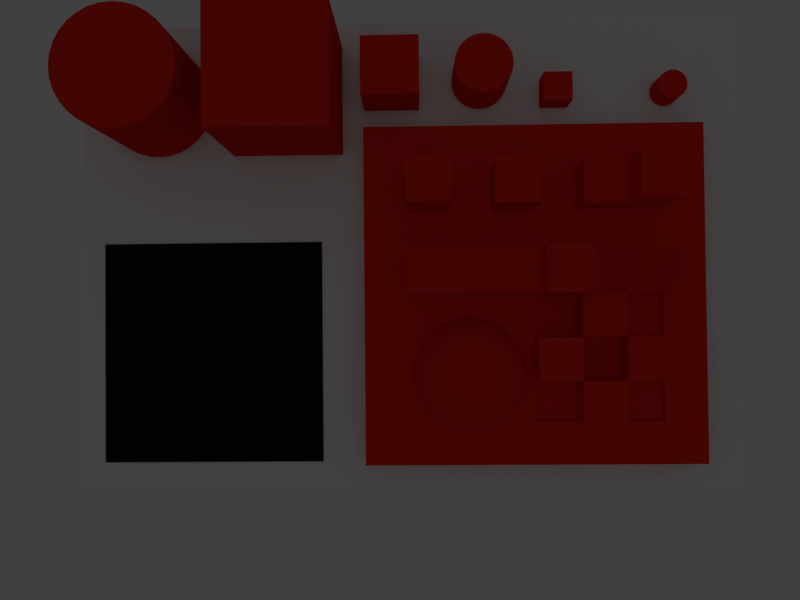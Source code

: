 # Source: CalibrationPlate.blend  (saved by Blender 2.79.0; exported with 4.5.12 LTS)
import bpy
from mathutils import Matrix  # noqa: F401  (used for matrix-valued properties, if any)

bpy.ops.wm.read_factory_settings(use_empty=True)
scene = bpy.context.scene
scene.name = 'Scene'

# ---- collections
col_collection_1 = bpy.data.collections.new('Collection 1'); scene.collection.children.link(col_collection_1)

# ---- materials (node trees are filled in below, after node groups)
mat_material = bpy.data.materials.new('Material')
mat_material.alpha_threshold = 0.0
mat_material.use_transparent_shadow = False
mat_material.diffuse_color = (0.01467, 0.003074, 0.005939, 1.0)
mat_material.roughness = 0.5
mat_material_002 = bpy.data.materials.new('Material.002')
mat_material_002.alpha_threshold = 0.0
mat_material_002.use_transparent_shadow = False
mat_material_002.diffuse_color = (0.8, 0.02655, 0.01561, 1.0)
mat_material_002.roughness = 0.5

# ---- material node trees

# ---- world
world_world = bpy.data.worlds.new('World'); scene.world = world_world
world_world.color = (0.05088, 0.05088, 0.05088)
world_world.use_sun_shadow = False
world_world.sun_shadow_jitter_overblur = 0.0
world_world.cycles.sampling_method = 'MANUAL'

# ---- cameras
cam_camera = bpy.data.cameras.new('Camera')
cam_camera.sensor_fit = 'HORIZONTAL'
cam_camera.clip_end = 100.0
cam_camera.lens = 3.795
cam_camera.sensor_width = 4.48
cam_camera.sensor_height = 3.37
cam_camera.display_size = 2.0
cam_camera.lens_unit = 'FOV'
cam_camera.dof.focus_distance = 0.0
cam_camera.dof.aperture_fstop = 128.0
cam_camera.dof.aperture_blades = 6

# ---- lights
light_hemi = bpy.data.lights.new('Hemi', 'SUN')
light_hemi.transmission_factor = 0.0
light_hemi.angle = 0.1993
light_hemi.energy = 0.05
light_hemi.shadow_buffer_clip_start = 0.5
light_hemi.shadow_soft_size = 0.1
light_hemi.shadow_cascade_max_distance = 1000.0

# ---- meshes
me_cube = bpy.data.meshes.new('Cube')
me_cube.from_pydata([(-1.0, -1.0, 0.0), (-1.0, -1.0, 2.0), (-1.0, 1.0, 0.0), (-1.0, 1.0, 2.0), (1.0, -1.0, 0.0), (1.0, -1.0, 2.0), (1.0, 1.0, 0.0), (1.0, 1.0, 2.0)], [], [(0, 1, 3, 2), (2, 3, 7, 6), (6, 7, 5, 4), (4, 5, 1, 0), (2, 6, 4, 0), (7, 3, 1, 5)])
me_cube.materials.append(mat_material)
me_cube.use_remesh_preserve_volume = False
me_cube.use_remesh_preserve_attributes = False
me_cube.use_mirror_vertex_groups = False
me_cube.update()
me_cube_004 = bpy.data.meshes.new('Cube.004')
me_cube_004.from_pydata([(0.0, -2.0, 1.907e-06), (0.0, -2.0, 2.0), (0.0, -2.384e-07, 1.907e-06), (0.0, -2.384e-07, 2.0), (2.0, -2.0, 1.907e-06), (2.0, -2.0, 2.0), (2.0, -2.384e-07, 1.907e-06), (2.0, -2.384e-07, 2.0)], [], [(0, 1, 3, 2), (2, 3, 7, 6), (6, 7, 5, 4), (4, 5, 1, 0), (2, 6, 4, 0), (7, 3, 1, 5)])
me_cube_004.use_remesh_preserve_volume = False
me_cube_004.use_remesh_preserve_attributes = False
me_cube_004.use_mirror_vertex_groups = False
me_cube_004.update()
me_cylinder_002 = bpy.data.meshes.new('Cylinder.002')
me_cylinder_002.from_pydata([(2.384e-07, 1.0, 0.0), (2.384e-07, 1.0, 2.0), (0.1951, 0.9808, 0.0), (0.1951, 0.9808, 2.0), (0.3827, 0.9239, 0.0), (0.3827, 0.9239, 2.0), (0.5556, 0.8315, 0.0), (0.5556, 0.8315, 2.0), (0.7071, 0.7071, 0.0), (0.7071, 0.7071, 2.0), (0.8315, 0.5556, 0.0), (0.8315, 0.5556, 2.0), (0.9239, 0.3827, 0.0), (0.9239, 0.3827, 2.0), (0.9808, 0.1951, 0.0), (0.9808, 0.1951, 2.0), (1.0, -4.371e-08, 0.0), (1.0, -4.371e-08, 2.0), (0.9808, -0.1951, 0.0), (0.9808, -0.1951, 2.0), (0.9239, -0.3827, 0.0), (0.9239, -0.3827, 2.0), (0.8315, -0.5556, 0.0), (0.8315, -0.5556, 2.0), (0.7071, -0.7071, 0.0), (0.7071, -0.7071, 2.0), (0.5556, -0.8315, 0.0), (0.5556, -0.8315, 2.0), (0.3827, -0.9239, 0.0), (0.3827, -0.9239, 2.0), (0.1951, -0.9808, 0.0), (0.1951, -0.9808, 2.0), (-8.742e-08, -1.0, 0.0), (-8.742e-08, -1.0, 2.0), (-0.1951, -0.9808, 0.0), (-0.1951, -0.9808, 2.0), (-0.3827, -0.9239, 0.0), (-0.3827, -0.9239, 2.0), (-0.5556, -0.8315, 0.0), (-0.5556, -0.8315, 2.0), (-0.7071, -0.7071, 0.0), (-0.7071, -0.7071, 2.0), (-0.8315, -0.5556, 0.0), (-0.8315, -0.5556, 2.0), (-0.9239, -0.3827, 0.0), (-0.9239, -0.3827, 2.0), (-0.9808, -0.1951, 0.0), (-0.9808, -0.1951, 2.0), (-1.0, 8.464e-07, 0.0), (-1.0, 8.464e-07, 2.0), (-0.9808, 0.1951, 0.0), (-0.9808, 0.1951, 2.0), (-0.9239, 0.3827, 0.0), (-0.9239, 0.3827, 2.0), (-0.8315, 0.5556, 0.0), (-0.8315, 0.5556, 2.0), (-0.7071, 0.7071, 0.0), (-0.7071, 0.7071, 2.0), (-0.5556, 0.8315, 0.0), (-0.5556, 0.8315, 2.0), (-0.3827, 0.9239, 0.0), (-0.3827, 0.9239, 2.0), (-0.1951, 0.9808, 0.0), (-0.1951, 0.9808, 2.0)], [], [(0, 1, 3, 2), (2, 3, 5, 4), (4, 5, 7, 6), (6, 7, 9, 8), (8, 9, 11, 10), (10, 11, 13, 12), (12, 13, 15, 14), (14, 15, 17, 16), (16, 17, 19, 18), (18, 19, 21, 20), (20, 21, 23, 22), (22, 23, 25, 24), (24, 25, 27, 26), (26, 27, 29, 28), (28, 29, 31, 30), (30, 31, 33, 32), (32, 33, 35, 34), (34, 35, 37, 36), (36, 37, 39, 38), (38, 39, 41, 40), (40, 41, 43, 42), (42, 43, 45, 44), (44, 45, 47, 46), (46, 47, 49, 48), (48, 49, 51, 50), (50, 51, 53, 52), (52, 53, 55, 54), (54, 55, 57, 56), (56, 57, 59, 58), (58, 59, 61, 60), (3, 1, 63, 61, 59, 57, 55, 53, 51, 49, 47, 45, 43, 41, 39, 37, 35, 33, 31, 29, 27, 25, 23, 21, 19, 17, 15, 13, 11, 9, 7, 5), (60, 61, 63, 62), (62, 63, 1, 0), (0, 2, 4, 6, 8, 10, 12, 14, 16, 18, 20, 22, 24, 26, 28, 30, 32, 34, 36, 38, 40, 42, 44, 46, 48, 50, 52, 54, 56, 58, 60, 62)])
me_cylinder_002.materials.append(mat_material_002)
me_cylinder_002.use_remesh_preserve_volume = False
me_cylinder_002.use_remesh_preserve_attributes = False
me_cylinder_002.use_mirror_vertex_groups = False
me_cylinder_002.update()
me_cube_003 = bpy.data.meshes.new('Cube.003')
me_cube_003.from_pydata([(-1.0, -1.0, 0.0), (-1.0, -1.0, 2.0), (-1.0, 1.0, 0.0), (-1.0, 1.0, 2.0), (1.0, -1.0, 0.0), (1.0, -1.0, 2.0), (1.0, 1.0, 0.0), (1.0, 1.0, 2.0)], [], [(0, 1, 3, 2), (2, 3, 7, 6), (6, 7, 5, 4), (4, 5, 1, 0), (2, 6, 4, 0), (7, 3, 1, 5)])
me_cube_003.materials.append(mat_material_002)
me_cube_003.use_remesh_preserve_volume = False
me_cube_003.use_remesh_preserve_attributes = False
me_cube_003.use_mirror_vertex_groups = False
me_cube_003.update()
me_cylinder_001 = bpy.data.meshes.new('Cylinder.001')
me_cylinder_001.from_pydata([(2.384e-07, 1.0, 0.0), (2.384e-07, 1.0, 2.0), (0.1951, 0.9808, 0.0), (0.1951, 0.9808, 2.0), (0.3827, 0.9239, 0.0), (0.3827, 0.9239, 2.0), (0.5556, 0.8315, 0.0), (0.5556, 0.8315, 2.0), (0.7071, 0.7071, 0.0), (0.7071, 0.7071, 2.0), (0.8315, 0.5556, 0.0), (0.8315, 0.5556, 2.0), (0.9239, 0.3827, 0.0), (0.9239, 0.3827, 2.0), (0.9808, 0.1951, 0.0), (0.9808, 0.1951, 2.0), (1.0, -4.371e-08, 0.0), (1.0, -4.371e-08, 2.0), (0.9808, -0.1951, 0.0), (0.9808, -0.1951, 2.0), (0.9239, -0.3827, 0.0), (0.9239, -0.3827, 2.0), (0.8315, -0.5556, 0.0), (0.8315, -0.5556, 2.0), (0.7071, -0.7071, 0.0), (0.7071, -0.7071, 2.0), (0.5556, -0.8315, 0.0), (0.5556, -0.8315, 2.0), (0.3827, -0.9239, 0.0), (0.3827, -0.9239, 2.0), (0.1951, -0.9808, 0.0), (0.1951, -0.9808, 2.0), (-8.742e-08, -1.0, 0.0), (-8.742e-08, -1.0, 2.0), (-0.1951, -0.9808, 0.0), (-0.1951, -0.9808, 2.0), (-0.3827, -0.9239, 0.0), (-0.3827, -0.9239, 2.0), (-0.5556, -0.8315, 0.0), (-0.5556, -0.8315, 2.0), (-0.7071, -0.7071, 0.0), (-0.7071, -0.7071, 2.0), (-0.8315, -0.5556, 0.0), (-0.8315, -0.5556, 2.0), (-0.9239, -0.3827, 0.0), (-0.9239, -0.3827, 2.0), (-0.9808, -0.1951, 0.0), (-0.9808, -0.1951, 2.0), (-1.0, 8.464e-07, 0.0), (-1.0, 8.464e-07, 2.0), (-0.9808, 0.1951, 0.0), (-0.9808, 0.1951, 2.0), (-0.9239, 0.3827, 0.0), (-0.9239, 0.3827, 2.0), (-0.8315, 0.5556, 0.0), (-0.8315, 0.5556, 2.0), (-0.7071, 0.7071, 0.0), (-0.7071, 0.7071, 2.0), (-0.5556, 0.8315, 0.0), (-0.5556, 0.8315, 2.0), (-0.3827, 0.9239, 0.0), (-0.3827, 0.9239, 2.0), (-0.1951, 0.9808, 0.0), (-0.1951, 0.9808, 2.0)], [], [(0, 1, 3, 2), (2, 3, 5, 4), (4, 5, 7, 6), (6, 7, 9, 8), (8, 9, 11, 10), (10, 11, 13, 12), (12, 13, 15, 14), (14, 15, 17, 16), (16, 17, 19, 18), (18, 19, 21, 20), (20, 21, 23, 22), (22, 23, 25, 24), (24, 25, 27, 26), (26, 27, 29, 28), (28, 29, 31, 30), (30, 31, 33, 32), (32, 33, 35, 34), (34, 35, 37, 36), (36, 37, 39, 38), (38, 39, 41, 40), (40, 41, 43, 42), (42, 43, 45, 44), (44, 45, 47, 46), (46, 47, 49, 48), (48, 49, 51, 50), (50, 51, 53, 52), (52, 53, 55, 54), (54, 55, 57, 56), (56, 57, 59, 58), (58, 59, 61, 60), (3, 1, 63, 61, 59, 57, 55, 53, 51, 49, 47, 45, 43, 41, 39, 37, 35, 33, 31, 29, 27, 25, 23, 21, 19, 17, 15, 13, 11, 9, 7, 5), (60, 61, 63, 62), (62, 63, 1, 0), (0, 2, 4, 6, 8, 10, 12, 14, 16, 18, 20, 22, 24, 26, 28, 30, 32, 34, 36, 38, 40, 42, 44, 46, 48, 50, 52, 54, 56, 58, 60, 62)])
me_cylinder_001.materials.append(mat_material_002)
me_cylinder_001.use_remesh_preserve_volume = False
me_cylinder_001.use_remesh_preserve_attributes = False
me_cylinder_001.use_mirror_vertex_groups = False
me_cylinder_001.update()
me_cube_002 = bpy.data.meshes.new('Cube.002')
me_cube_002.from_pydata([(-1.0, -1.0, 0.0), (-1.0, -1.0, 2.0), (-1.0, 1.0, 0.0), (-1.0, 1.0, 2.0), (1.0, -1.0, 0.0), (1.0, -1.0, 2.0), (1.0, 1.0, 0.0), (1.0, 1.0, 2.0)], [], [(0, 1, 3, 2), (2, 3, 7, 6), (6, 7, 5, 4), (4, 5, 1, 0), (2, 6, 4, 0), (7, 3, 1, 5)])
me_cube_002.materials.append(mat_material_002)
me_cube_002.use_remesh_preserve_volume = False
me_cube_002.use_remesh_preserve_attributes = False
me_cube_002.use_mirror_vertex_groups = False
me_cube_002.update()
me_cube_001 = bpy.data.meshes.new('Cube.001')
me_cube_001.from_pydata([(-1.0, -1.0, 0.0), (-1.0, -1.0, 2.0), (-1.0, 1.0, 0.0), (-1.0, 1.0, 2.0), (1.0, -1.0, 0.0), (1.0, -1.0, 2.0), (1.0, 1.0, 0.0), (1.0, 1.0, 2.0)], [], [(0, 1, 3, 2), (2, 3, 7, 6), (6, 7, 5, 4), (4, 5, 1, 0), (2, 6, 4, 0), (7, 3, 1, 5)])
me_cube_001.materials.append(mat_material_002)
me_cube_001.use_remesh_preserve_volume = False
me_cube_001.use_remesh_preserve_attributes = False
me_cube_001.use_mirror_vertex_groups = False
me_cube_001.update()
me_cylinder = bpy.data.meshes.new('Cylinder')
me_cylinder.from_pydata([(2.384e-07, 1.0, 0.0), (2.384e-07, 1.0, 2.0), (0.1951, 0.9808, 0.0), (0.1951, 0.9808, 2.0), (0.3827, 0.9239, 0.0), (0.3827, 0.9239, 2.0), (0.5556, 0.8315, 0.0), (0.5556, 0.8315, 2.0), (0.7071, 0.7071, 0.0), (0.7071, 0.7071, 2.0), (0.8315, 0.5556, 0.0), (0.8315, 0.5556, 2.0), (0.9239, 0.3827, 0.0), (0.9239, 0.3827, 2.0), (0.9808, 0.1951, 0.0), (0.9808, 0.1951, 2.0), (1.0, -4.371e-08, 0.0), (1.0, -4.371e-08, 2.0), (0.9808, -0.1951, 0.0), (0.9808, -0.1951, 2.0), (0.9239, -0.3827, 0.0), (0.9239, -0.3827, 2.0), (0.8315, -0.5556, 0.0), (0.8315, -0.5556, 2.0), (0.7071, -0.7071, 0.0), (0.7071, -0.7071, 2.0), (0.5556, -0.8315, 0.0), (0.5556, -0.8315, 2.0), (0.3827, -0.9239, 0.0), (0.3827, -0.9239, 2.0), (0.1951, -0.9808, 0.0), (0.1951, -0.9808, 2.0), (-8.742e-08, -1.0, 0.0), (-8.742e-08, -1.0, 2.0), (-0.1951, -0.9808, 0.0), (-0.1951, -0.9808, 2.0), (-0.3827, -0.9239, 0.0), (-0.3827, -0.9239, 2.0), (-0.5556, -0.8315, 0.0), (-0.5556, -0.8315, 2.0), (-0.7071, -0.7071, 0.0), (-0.7071, -0.7071, 2.0), (-0.8315, -0.5556, 0.0), (-0.8315, -0.5556, 2.0), (-0.9239, -0.3827, 0.0), (-0.9239, -0.3827, 2.0), (-0.9808, -0.1951, 0.0), (-0.9808, -0.1951, 2.0), (-1.0, 8.464e-07, 0.0), (-1.0, 8.464e-07, 2.0), (-0.9808, 0.1951, 0.0), (-0.9808, 0.1951, 2.0), (-0.9239, 0.3827, 0.0), (-0.9239, 0.3827, 2.0), (-0.8315, 0.5556, 0.0), (-0.8315, 0.5556, 2.0), (-0.7071, 0.7071, 0.0), (-0.7071, 0.7071, 2.0), (-0.5556, 0.8315, 0.0), (-0.5556, 0.8315, 2.0), (-0.3827, 0.9239, 0.0), (-0.3827, 0.9239, 2.0), (-0.1951, 0.9808, 0.0), (-0.1951, 0.9808, 2.0)], [], [(0, 1, 3, 2), (2, 3, 5, 4), (4, 5, 7, 6), (6, 7, 9, 8), (8, 9, 11, 10), (10, 11, 13, 12), (12, 13, 15, 14), (14, 15, 17, 16), (16, 17, 19, 18), (18, 19, 21, 20), (20, 21, 23, 22), (22, 23, 25, 24), (24, 25, 27, 26), (26, 27, 29, 28), (28, 29, 31, 30), (30, 31, 33, 32), (32, 33, 35, 34), (34, 35, 37, 36), (36, 37, 39, 38), (38, 39, 41, 40), (40, 41, 43, 42), (42, 43, 45, 44), (44, 45, 47, 46), (46, 47, 49, 48), (48, 49, 51, 50), (50, 51, 53, 52), (52, 53, 55, 54), (54, 55, 57, 56), (56, 57, 59, 58), (58, 59, 61, 60), (3, 1, 63, 61, 59, 57, 55, 53, 51, 49, 47, 45, 43, 41, 39, 37, 35, 33, 31, 29, 27, 25, 23, 21, 19, 17, 15, 13, 11, 9, 7, 5), (60, 61, 63, 62), (62, 63, 1, 0), (0, 2, 4, 6, 8, 10, 12, 14, 16, 18, 20, 22, 24, 26, 28, 30, 32, 34, 36, 38, 40, 42, 44, 46, 48, 50, 52, 54, 56, 58, 60, 62)])
me_cylinder.materials.append(mat_material_002)
me_cylinder.use_remesh_preserve_volume = False
me_cylinder.use_remesh_preserve_attributes = False
me_cylinder.use_mirror_vertex_groups = False
me_cylinder.update()
me_calibration_model = bpy.data.meshes.new('Calibration Model')
me_calibration_model.from_pydata([(-0.3, 0.3, 0.0), (-0.3, 0.0, 0.0), (-0.3, 0.0, 0.02), (-0.3, 0.0375, 0.02), (-0.3, 0.075, 0.02), (-0.3, 0.1125, 0.02), (-0.3, 0.2625, 0.02), (-0.3, 0.3, 0.02), (-0.3, 0.15, 0.02), (-0.3, 0.1875, 0.02), (-0.3, 0.225, 0.02), (-1.49e-08, 0.0, 0.0), (-1.49e-08, 0.3, 0.0), (-1.49e-08, 0.0, 0.02), (-0.0375, 0.0, 0.02), (-0.075, 0.0, 0.02), (-0.1125, 0.0, 0.02), (-0.2625, 0.0, 0.02), (-0.15, 0.0, 0.02), (-0.1875, 0.0, 0.02), (-0.225, 0.0, 0.02), (-0.2625, 0.0375, 0.02), (-0.2625, 0.075, 0.02), (-0.2625, 0.1125, 0.02), (-0.2625, 0.15, 0.02), (-0.2625, 0.1875, 0.02), (-0.2625, 0.225, 0.02), (-0.2625, 0.2625, 0.02), (-0.2625, 0.3, 0.02), (-0.225, 0.3, 0.02), (-0.1875, 0.3, 0.02), (-0.0375, 0.3, 0.02), (-1.49e-08, 0.3, 0.02), (-0.15, 0.3, 0.02), (-0.1125, 0.3, 0.02), (-0.075, 0.3, 0.02), (-1.49e-08, 0.2625, 0.02), (-1.49e-08, 0.225, 0.02), (-1.49e-08, 0.1875, 0.02), (-1.49e-08, 0.0375, 0.02), (-1.49e-08, 0.15, 0.02), (-1.49e-08, 0.1125, 0.02), (-1.49e-08, 0.075, 0.02), (-0.0375, 0.0375, 0.02), (-0.075, 0.0375, 0.02), (-0.1125, 0.0375, 0.02), (-0.15, 0.0375, 0.02), (-0.1875, 0.0375, 0.02), (-0.225, 0.0375, 0.02), (-0.2625, 0.0375, 0.07), (-0.2625, 0.075, 0.07), (-0.225, 0.1125, 0.02), (-0.225, 0.075, 0.02), (-0.2625, 0.1125, 0.06), (-0.2625, 0.15, 0.06), (-0.225, 0.1875, 0.02), (-0.225, 0.15, 0.02), (-0.2625, 0.1875, 0.05), (-0.2625, 0.225, 0.05), (-0.2625, 0.225, 0.08), (-0.2625, 0.2625, 0.08), (-0.225, 0.2625, 0.02), (-0.1875, 0.2625, 0.02), (-0.15, 0.2625, 0.02), (-0.1125, 0.2625, 0.02), (-0.075, 0.2625, 0.02), (-0.0375, 0.2625, 0.02), (-0.0375, 0.225, 0.02), (-0.0375, 0.1875, 0.02), (-0.0375, 0.15, 0.02), (-0.0375, 0.1179, 0.02), (-0.03463, 0.1125, 0.02), (-0.03382, 0.111, 0.02), (-0.03099, 0.08225, 0.02), (-0.03319, 0.075, 0.02), (-0.03003, 0.09196, 0.02), (-0.03099, 0.1017, 0.02), (-0.03382, 0.07292, 0.02), (-0.0375, 0.06603, 0.02), (-0.07007, 0.04317, 0.02), (-0.075, 0.04268, 0.02), (-0.03842, 0.06432, 0.02), (-0.0446, 0.05678, 0.02), (-0.06074, 0.046, 0.02), (-0.05214, 0.0506, 0.02), (-0.1074, 0.0506, 0.02), (-0.1125, 0.05477, 0.02), (-0.07978, 0.04221, 0.02), (-0.09881, 0.046, 0.02), (-0.08948, 0.04317, 0.02), (-0.1257, 0.07292, 0.02), (-0.1264, 0.075, 0.02), (-0.15, 0.075, 0.02), (-0.115, 0.05678, 0.02), (-0.1211, 0.06432, 0.02), (-0.15, 0.0375, 0.06), (-0.1875, 0.0375, 0.06), (-0.1875, 0.075, 0.02), (-0.225, 0.0375, 0.07), (-0.225, 0.075, 0.07), (-0.1875, 0.1125, 0.02), (-0.225, 0.1125, 0.06), (-0.225, 0.15, 0.06), (-0.1875, 0.1875, 0.02), (-0.1875, 0.15, 0.02), (-0.225, 0.1875, 0.05), (-0.225, 0.225, 0.02), (-0.225, 0.225, 0.05), (-0.225, 0.2625, 0.08), (-0.225, 0.225, 0.08), (-0.1875, 0.225, 0.02), (-0.1875, 0.2625, 0.06), (-0.15, 0.2625, 0.06), (-0.15, 0.2625, 0.01387), (-0.1125, 0.2625, 0.01387), (-0.1125, 0.2625, 0.04007), (-0.075, 0.2625, 0.04007), (-0.075, 0.2625, 0.01387), (-0.0375, 0.2625, 0.01387), (-0.0375, 0.225, 0.01387), (-0.0375, 0.225, 0.04007), (-0.0375, 0.1875, 0.04007), (-0.0375, 0.1875, 0.01387), (-0.0375, 0.15, 0.01387), (-0.075, 0.15, 0.02), (-0.075, 0.1412, 0.02), (-0.07007, 0.1407, 0.02), (-0.03842, 0.1196, 0.02), (-0.0446, 0.1271, 0.02), (-0.06074, 0.1379, 0.02), (-0.05214, 0.1333, 0.02), (-0.1257, 0.111, 0.02), (-0.1249, 0.1125, 0.02), (-0.15, 0.1125, 0.02), (-0.1286, 0.08225, 0.02), (-0.1286, 0.1017, 0.02), (-0.1295, 0.09196, 0.02), (-0.15, 0.075, 0.06), (-0.1875, 0.075, 0.06), (-0.1875, 0.1125, 0.06), (-0.1875, 0.15, 0.08), (-0.1875, 0.1875, 0.08), (-0.15, 0.225, 0.02), (-0.1125, 0.225, 0.02), (-0.1125, 0.225, 0.01387), (-0.15, 0.225, 0.01387), (-0.075, 0.225, 0.02), (-0.075, 0.225, 0.04007), (-0.1125, 0.225, 0.04007), (-0.075, 0.225, 0.01387), (-0.075, 0.1875, 0.02), (-0.075, 0.1875, 0.04007), (-0.075, 0.15, 0.01387), (-0.075, 0.1875, 0.01387), (-0.1125, 0.15, 0.02), (-0.1125, 0.1291, 0.02), (-0.1074, 0.1333, 0.02), (-0.09881, 0.1379, 0.02), (-0.07978, 0.1417, 0.02), (-0.08948, 0.1407, 0.02), (-0.15, 0.15, 0.02), (-0.1211, 0.1196, 0.02), (-0.115, 0.1271, 0.02), (-0.15, 0.1125, 0.06), (-0.1875, 0.15, 0.06), (-0.15, 0.15, 0.08), (-0.15, 0.1875, 0.08), (-0.1125, 0.1875, 0.02), (-0.1125, 0.1875, 0.01387), (-0.1125, 0.1875, 0.04007), (-0.15, 0.225, 0.04007), (-0.075, 0.15, 0.04007), (-0.1125, 0.15, 0.04007), (-0.1125, 0.15, 0.01387), (-0.15, 0.15, 0.01387), (-0.15, 0.15, 0.06), (-0.15, 0.1875, 0.02), (-0.15, 0.1875, 0.01387), (-0.15, 0.1875, 0.04007), (-0.07978, 0.141, 0.02715), (-0.07978, 0.1382, 0.03653), (-0.07077, 0.1373, 0.03653), (-0.07021, 0.1401, 0.02715), (-0.08934, 0.1401, 0.02715), (-0.08879, 0.1373, 0.03653), (-0.07978, 0.1335, 0.04518), (-0.07167, 0.1327, 0.04518), (-0.0621, 0.1346, 0.03653), (-0.06101, 0.1373, 0.02715), (-0.09854, 0.1373, 0.02715), (-0.09745, 0.1346, 0.03653), (-0.08789, 0.1327, 0.04518), (-0.07978, 0.1273, 0.05276), (-0.07288, 0.1266, 0.05276), (-0.06387, 0.1304, 0.04518), (-0.05411, 0.1304, 0.03653), (-0.05253, 0.1327, 0.02715), (-0.107, 0.1327, 0.02715), (-0.1054, 0.1304, 0.03653), (-0.09569, 0.1304, 0.04518), (-0.08667, 0.1266, 0.05276), (-0.07978, 0.1197, 0.05897), (-0.07436, 0.1192, 0.05897), (-0.06625, 0.1246, 0.05276), (-0.05668, 0.1265, 0.04518), (-0.04711, 0.1246, 0.03653), (-0.0451, 0.1266, 0.02715), (-0.1145, 0.1266, 0.02715), (-0.1124, 0.1246, 0.03653), (-0.1029, 0.1265, 0.04518), (-0.09331, 0.1246, 0.05276), (-0.0852, 0.1192, 0.05897), (-0.07978, 0.1111, 0.06359), (-0.07604, 0.1107, 0.06359), (-0.06915, 0.1176, 0.05897), (-0.06013, 0.1214, 0.05276), (-0.05038, 0.1214, 0.04518), (-0.04137, 0.1176, 0.03653), (-0.039, 0.1192, 0.02715), (-0.1206, 0.1192, 0.02715), (-0.1182, 0.1176, 0.03653), (-0.1092, 0.1214, 0.04518), (-0.09942, 0.1214, 0.05276), (-0.09041, 0.1176, 0.05897), (-0.08351, 0.1107, 0.06359), (-0.07978, 0.1017, 0.06644), (-0.07787, 0.1015, 0.06644), (-0.07245, 0.1096, 0.06359), (-0.06434, 0.1151, 0.05897), (-0.05478, 0.117, 0.05276), (-0.04521, 0.1151, 0.04518), (-0.0371, 0.1096, 0.03653), (-0.03447, 0.1107, 0.02715), (-0.1251, 0.1107, 0.02715), (-0.1225, 0.1096, 0.03653), (-0.1143, 0.1151, 0.04518), (-0.1048, 0.117, 0.05276), (-0.09521, 0.1151, 0.05897), (-0.0871, 0.1096, 0.06359), (-0.08168, 0.1015, 0.06644), (-0.07978, 0.09196, 0.0674), (-0.07604, 0.101, 0.06644), (-0.06915, 0.1079, 0.06359), (-0.06013, 0.1116, 0.05897), (-0.05038, 0.1116, 0.05276), (-0.04137, 0.1079, 0.04518), (-0.03447, 0.101, 0.03653), (-0.03168, 0.1015, 0.02715), (-0.1279, 0.1015, 0.02715), (-0.1251, 0.101, 0.03653), (-0.1182, 0.1079, 0.04518), (-0.1092, 0.1116, 0.05276), (-0.09942, 0.1116, 0.05897), (-0.09041, 0.1079, 0.06359), (-0.08351, 0.101, 0.06644), (-0.07436, 0.1001, 0.06644), (-0.06625, 0.1055, 0.06359), (-0.05668, 0.1074, 0.05897), (-0.04711, 0.1055, 0.05276), (-0.039, 0.1001, 0.04518), (-0.03358, 0.09196, 0.03653), (-0.03074, 0.09196, 0.02715), (-0.1288, 0.09196, 0.02715), (-0.126, 0.09196, 0.03653), (-0.1206, 0.1001, 0.04518), (-0.1124, 0.1055, 0.05276), (-0.1029, 0.1074, 0.05897), (-0.09331, 0.1055, 0.06359), (-0.0852, 0.1001, 0.06644), (-0.07288, 0.09885, 0.06644), (-0.06387, 0.1026, 0.06359), (-0.05411, 0.1026, 0.05897), (-0.0451, 0.09885, 0.05276), (-0.0382, 0.09196, 0.04518), (-0.03447, 0.08294, 0.03653), (-0.03168, 0.08239, 0.02715), (-0.1279, 0.08239, 0.02715), (-0.1251, 0.08294, 0.03653), (-0.1214, 0.09196, 0.04518), (-0.1145, 0.09885, 0.05276), (-0.1054, 0.1026, 0.05897), (-0.09569, 0.1026, 0.06359), (-0.08667, 0.09885, 0.06644), (-0.07167, 0.09738, 0.06644), (-0.0621, 0.09928, 0.06359), (-0.05253, 0.09738, 0.05897), (-0.04442, 0.09196, 0.05276), (-0.039, 0.08385, 0.04518), (-0.0371, 0.07428, 0.03653), (-0.03447, 0.07319, 0.02715), (-0.1251, 0.07319, 0.02715), (-0.1225, 0.07428, 0.03653), (-0.1206, 0.08385, 0.04518), (-0.1151, 0.09196, 0.05276), (-0.107, 0.09738, 0.05897), (-0.09745, 0.09928, 0.06359), (-0.08789, 0.09738, 0.06644), (-0.07077, 0.09569, 0.06644), (-0.06101, 0.09569, 0.06359), (-0.052, 0.09196, 0.05897), (-0.0451, 0.08506, 0.05276), (-0.04137, 0.07605, 0.04518), (-0.04137, 0.06629, 0.03653), (-0.039, 0.06471, 0.02715), (-0.1206, 0.06471, 0.02715), (-0.1182, 0.06629, 0.03653), (-0.1182, 0.07605, 0.04518), (-0.1145, 0.08506, 0.05276), (-0.1076, 0.09196, 0.05897), (-0.09854, 0.09569, 0.06359), (-0.08879, 0.09569, 0.06644), (-0.07021, 0.09386, 0.06644), (-0.06064, 0.09196, 0.06359), (-0.05253, 0.08654, 0.05897), (-0.04711, 0.07843, 0.05276), (-0.04521, 0.06886, 0.04518), (-0.04711, 0.05929, 0.03653), (-0.0451, 0.05728, 0.02715), (-0.1145, 0.05728, 0.02715), (-0.1124, 0.05929, 0.03653), (-0.1143, 0.06886, 0.04518), (-0.1124, 0.07843, 0.05276), (-0.107, 0.08654, 0.05897), (-0.09891, 0.09196, 0.06359), (-0.08934, 0.09386, 0.06644), (-0.07002, 0.09196, 0.06644), (-0.06101, 0.08822, 0.06359), (-0.05411, 0.08133, 0.05897), (-0.05038, 0.07231, 0.05276), (-0.05038, 0.06256, 0.04518), (-0.05411, 0.05355, 0.03653), (-0.05253, 0.05118, 0.02715), (-0.107, 0.05118, 0.02715), (-0.1054, 0.05355, 0.03653), (-0.1092, 0.06256, 0.04518), (-0.1092, 0.07231, 0.05276), (-0.1054, 0.08133, 0.05897), (-0.09854, 0.08822, 0.06359), (-0.08953, 0.09196, 0.06644), (-0.07021, 0.09005, 0.06644), (-0.0621, 0.08463, 0.06359), (-0.05668, 0.07652, 0.05897), (-0.05478, 0.06696, 0.05276), (-0.05668, 0.05739, 0.04518), (-0.0621, 0.04928, 0.03653), (-0.06101, 0.04665, 0.02715), (-0.09854, 0.04665, 0.02715), (-0.09745, 0.04928, 0.03653), (-0.1029, 0.05739, 0.04518), (-0.1048, 0.06696, 0.05276), (-0.1029, 0.07652, 0.05897), (-0.09745, 0.08463, 0.06359), (-0.08934, 0.09005, 0.06644), (-0.07077, 0.08822, 0.06644), (-0.06387, 0.08133, 0.06359), (-0.06013, 0.07231, 0.05897), (-0.06013, 0.06256, 0.05276), (-0.06387, 0.05355, 0.04518), (-0.07077, 0.04665, 0.03653), (-0.07021, 0.04386, 0.02715), (-0.08934, 0.04386, 0.02715), (-0.08879, 0.04665, 0.03653), (-0.09569, 0.05355, 0.04518), (-0.09942, 0.06256, 0.05276), (-0.09942, 0.07231, 0.05897), (-0.09569, 0.08133, 0.06359), (-0.08879, 0.08822, 0.06644), (-0.07167, 0.08654, 0.06644), (-0.06625, 0.07843, 0.06359), (-0.06434, 0.06886, 0.05897), (-0.06625, 0.05929, 0.05276), (-0.07167, 0.05118, 0.04518), (-0.07978, 0.04576, 0.03653), (-0.07978, 0.04292, 0.02715), (-0.08789, 0.05118, 0.04518), (-0.09331, 0.05929, 0.05276), (-0.09521, 0.06886, 0.05897), (-0.09331, 0.07843, 0.06359), (-0.08789, 0.08654, 0.06644), (-0.07288, 0.08506, 0.06644), (-0.06915, 0.07605, 0.06359), (-0.06915, 0.06629, 0.05897), (-0.07288, 0.05728, 0.05276), (-0.07978, 0.05038, 0.04518), (-0.08667, 0.05728, 0.05276), (-0.09041, 0.06629, 0.05897), (-0.09041, 0.07605, 0.06359), (-0.08667, 0.08506, 0.06644), (-0.07436, 0.08385, 0.06644), (-0.07245, 0.07428, 0.06359), (-0.07436, 0.06471, 0.05897), (-0.07978, 0.0566, 0.05276), (-0.0852, 0.06471, 0.05897), (-0.0871, 0.07428, 0.06359), (-0.0852, 0.08385, 0.06644), (-0.07604, 0.08294, 0.06644), (-0.07604, 0.07319, 0.06359), (-0.07978, 0.06418, 0.05897), (-0.08351, 0.07319, 0.06359), (-0.08351, 0.08294, 0.06644), (-0.07787, 0.08239, 0.06644), (-0.07978, 0.07282, 0.06359), (-0.08168, 0.08239, 0.06644), (-0.07978, 0.0822, 0.06644)], [], [(0, 1, 2), (3, 4, 5), (0, 2, 3), (6, 7, 0), (8, 9, 10), (10, 6, 0), (0, 3, 5), (8, 10, 0), (5, 8, 0), (11, 1, 0), (0, 12, 11), (1, 11, 13), (14, 15, 16), (1, 13, 14), (17, 2, 1), (18, 19, 20), (20, 17, 1), (1, 14, 16), (18, 20, 1), (16, 18, 1), (21, 3, 2), (2, 17, 21), (22, 4, 3), (3, 21, 22), (23, 5, 4), (4, 22, 23), (24, 8, 5), (5, 23, 24), (25, 9, 8), (8, 24, 25), (26, 10, 9), (9, 25, 26), (27, 6, 10), (10, 26, 27), (28, 7, 6), (6, 27, 28), (12, 0, 7), (28, 29, 30), (12, 7, 28), (31, 32, 12), (33, 34, 35), (35, 31, 12), (12, 28, 30), (33, 35, 12), (30, 33, 12), (11, 12, 32), (36, 37, 38), (11, 32, 36), (39, 13, 11), (40, 41, 42), (42, 39, 11), (11, 36, 38), (40, 42, 11), (38, 40, 11), (39, 43, 14), (14, 13, 39), (43, 44, 15), (15, 14, 43), (44, 45, 16), (16, 15, 44), (45, 46, 18), (18, 16, 45), (46, 47, 19), (19, 18, 46), (47, 48, 20), (20, 19, 47), (48, 21, 17), (17, 20, 48), (22, 21, 49), (49, 50, 22), (51, 23, 22), (22, 52, 51), (24, 23, 53), (53, 54, 24), (55, 25, 24), (24, 56, 55), (26, 25, 57), (57, 58, 26), (27, 26, 59), (59, 60, 27), (29, 28, 27), (27, 61, 29), (30, 29, 61), (61, 62, 30), (33, 30, 62), (62, 63, 33), (34, 33, 63), (63, 64, 34), (35, 34, 64), (64, 65, 35), (31, 35, 65), (65, 66, 31), (32, 31, 66), (66, 36, 32), (36, 66, 67), (67, 37, 36), (37, 67, 68), (68, 38, 37), (38, 68, 69), (69, 40, 38), (70, 71, 41), (41, 40, 69), (41, 69, 70), (42, 41, 71), (42, 71, 72), (73, 74, 42), (75, 73, 42), (42, 72, 76), (76, 75, 42), (39, 42, 74), (77, 78, 43), (39, 74, 77), (77, 43, 39), (79, 80, 44), (43, 78, 81), (43, 81, 82), (79, 44, 43), (83, 79, 43), (43, 82, 84), (43, 84, 83), (85, 86, 45), (45, 44, 80), (45, 80, 87), (88, 85, 45), (45, 87, 89), (45, 89, 88), (90, 91, 92), (92, 46, 45), (45, 86, 93), (94, 90, 92), (45, 93, 94), (92, 45, 94), (47, 46, 95), (95, 96, 47), (97, 52, 48), (48, 47, 97), (21, 48, 98), (98, 49, 21), (52, 22, 50), (50, 99, 52), (99, 50, 49), (49, 98, 99), (100, 51, 52), (52, 97, 100), (23, 51, 101), (101, 53, 23), (56, 24, 54), (54, 102, 56), (102, 54, 53), (53, 101, 102), (103, 55, 56), (56, 104, 103), (25, 55, 105), (105, 57, 25), (106, 26, 58), (58, 107, 106), (107, 58, 57), (57, 105, 107), (61, 27, 60), (60, 108, 61), (26, 106, 109), (109, 59, 26), (108, 60, 59), (59, 109, 108), (62, 61, 106), (106, 110, 62), (63, 62, 111), (111, 112, 63), (64, 63, 113), (113, 114, 64), (65, 64, 115), (115, 116, 65), (66, 65, 117), (117, 118, 66), (67, 66, 118), (118, 119, 67), (68, 67, 120), (120, 121, 68), (69, 68, 122), (122, 123, 69), (69, 124, 125), (69, 125, 126), (127, 70, 69), (128, 127, 69), (69, 126, 129), (130, 128, 69), (69, 129, 130), (131, 132, 133), (133, 92, 91), (133, 91, 134), (135, 131, 133), (133, 134, 136), (133, 136, 135), (46, 92, 137), (137, 95, 46), (97, 47, 96), (96, 138, 97), (137, 138, 96), (96, 95, 137), (48, 52, 99), (99, 98, 48), (100, 97, 138), (138, 139, 100), (104, 56, 51), (51, 100, 104), (51, 56, 102), (102, 101, 51), (103, 104, 140), (140, 141, 103), (110, 106, 55), (55, 103, 110), (55, 106, 107), (107, 105, 55), (106, 61, 108), (108, 109, 106), (62, 110, 111), (63, 112, 142), (112, 111, 142), (143, 64, 114), (114, 144, 143), (63, 142, 145), (145, 113, 63), (114, 113, 145), (145, 144, 114), (146, 65, 116), (116, 147, 146), (64, 143, 148), (148, 115, 64), (116, 115, 148), (148, 147, 116), (65, 146, 149), (149, 117, 65), (118, 117, 149), (149, 119, 118), (146, 67, 119), (119, 149, 146), (150, 68, 121), (121, 151, 150), (67, 146, 147), (147, 120, 67), (120, 147, 151), (151, 121, 120), (124, 69, 123), (123, 152, 124), (68, 150, 153), (153, 122, 68), (122, 153, 152), (152, 123, 122), (125, 124, 154), (154, 155, 156), (154, 156, 157), (158, 125, 154), (154, 157, 159), (154, 159, 158), (155, 154, 160), (160, 133, 132), (160, 132, 161), (162, 155, 160), (160, 161, 162), (92, 133, 163), (163, 137, 92), (163, 139, 138), (138, 137, 163), (104, 100, 139), (139, 164, 104), (103, 141, 110), (104, 160, 165), (165, 140, 104), (166, 141, 140), (140, 165, 166), (111, 110, 142), (143, 167, 168), (168, 144, 143), (142, 143, 144), (144, 145, 142), (146, 143, 144), (144, 149, 146), (146, 150, 151), (151, 147, 146), (143, 146, 147), (147, 148, 143), (167, 143, 148), (148, 169, 167), (143, 142, 170), (170, 148, 143), (150, 146, 149), (149, 153, 150), (150, 167, 169), (169, 151, 150), (124, 150, 151), (151, 171, 124), (150, 124, 152), (152, 153, 150), (167, 150, 153), (153, 168, 167), (154, 124, 171), (171, 172, 154), (160, 154, 173), (173, 174, 160), (133, 160, 175), (175, 163, 133), (175, 164, 139), (139, 163, 175), (160, 104, 164), (164, 175, 160), (142, 110, 141), (160, 176, 166), (166, 165, 160), (142, 141, 166), (154, 167, 168), (168, 173, 154), (167, 176, 177), (177, 168, 167), (149, 144, 168), (168, 153, 149), (167, 154, 172), (172, 169, 167), (176, 167, 169), (169, 178, 176), (148, 170, 178), (178, 169, 148), (142, 176, 178), (178, 170, 142), (151, 169, 172), (172, 171, 151), (176, 160, 174), (174, 177, 176), (168, 177, 174), (174, 173, 168), (176, 142, 166), (179, 180, 181), (181, 182, 179), (125, 158, 179), (179, 182, 126), (179, 126, 125), (183, 184, 180), (180, 179, 183), (180, 185, 186), (186, 181, 180), (182, 181, 187), (187, 188, 182), (159, 183, 179), (179, 158, 159), (126, 182, 188), (188, 129, 126), (189, 190, 184), (184, 183, 189), (184, 191, 185), (185, 180, 184), (185, 192, 193), (193, 186, 185), (181, 186, 194), (194, 187, 181), (188, 187, 195), (195, 196, 188), (157, 189, 183), (183, 159, 157), (129, 188, 196), (196, 130, 129), (197, 198, 190), (190, 189, 197), (190, 199, 191), (191, 184, 190), (191, 200, 192), (192, 185, 191), (192, 201, 202), (202, 193, 192), (186, 193, 203), (203, 194, 186), (187, 194, 204), (204, 195, 187), (196, 195, 205), (205, 206, 196), (156, 197, 189), (189, 157, 156), (130, 196, 206), (206, 128, 130), (207, 208, 198), (198, 197, 207), (198, 209, 199), (199, 190, 198), (199, 210, 200), (200, 191, 199), (200, 211, 201), (201, 192, 200), (201, 212, 213), (213, 202, 201), (193, 202, 214), (214, 203, 193), (194, 203, 215), (215, 204, 194), (195, 204, 216), (216, 205, 195), (206, 205, 217), (217, 218, 206), (155, 162, 207), (207, 197, 156), (207, 156, 155), (128, 206, 218), (218, 127, 128), (219, 220, 208), (208, 207, 219), (208, 221, 209), (209, 198, 208), (209, 222, 210), (210, 199, 209), (210, 223, 211), (211, 200, 210), (211, 224, 212), (212, 201, 211), (212, 225, 226), (226, 213, 212), (202, 213, 227), (227, 214, 202), (203, 214, 228), (228, 215, 203), (204, 215, 229), (229, 216, 204), (205, 216, 230), (230, 217, 205), (218, 217, 231), (231, 232, 218), (161, 219, 207), (207, 162, 161), (70, 127, 218), (218, 232, 72), (71, 70, 218), (218, 72, 71), (233, 234, 220), (220, 219, 233), (220, 235, 221), (221, 208, 220), (221, 236, 222), (222, 209, 221), (222, 237, 223), (223, 210, 222), (223, 238, 224), (224, 211, 223), (224, 239, 225), (225, 212, 224), (225, 240, 226), (213, 226, 241), (241, 227, 213), (214, 227, 242), (242, 228, 214), (215, 228, 243), (243, 229, 215), (216, 229, 244), (244, 230, 216), (217, 230, 245), (245, 231, 217), (232, 231, 246), (246, 247, 232), (132, 131, 233), (233, 219, 161), (233, 161, 132), (72, 232, 247), (247, 76, 72), (248, 249, 234), (234, 233, 248), (234, 250, 235), (235, 220, 234), (235, 251, 236), (236, 221, 235), (236, 252, 237), (237, 222, 236), (237, 253, 238), (238, 223, 237), (238, 254, 239), (239, 224, 238), (239, 240, 225), (226, 240, 241), (227, 241, 255), (255, 242, 227), (228, 242, 256), (256, 243, 228), (229, 243, 257), (257, 244, 229), (230, 244, 258), (258, 245, 230), (231, 245, 259), (259, 246, 231), (247, 246, 260), (260, 261, 247), (135, 248, 233), (233, 131, 135), (76, 247, 261), (261, 75, 76), (262, 263, 249), (249, 248, 262), (249, 264, 250), (250, 234, 249), (250, 265, 251), (251, 235, 250), (251, 266, 252), (252, 236, 251), (252, 267, 253), (253, 237, 252), (253, 268, 254), (254, 238, 253), (254, 240, 239), (241, 240, 255), (242, 255, 269), (269, 256, 242), (243, 256, 270), (270, 257, 243), (244, 257, 271), (271, 258, 244), (245, 258, 272), (272, 259, 245), (246, 259, 273), (273, 260, 246), (261, 260, 274), (274, 275, 261), (136, 262, 248), (248, 135, 136), (75, 261, 275), (275, 73, 75), (276, 277, 263), (263, 262, 276), (263, 278, 264), (264, 249, 263), (264, 279, 265), (265, 250, 264), (265, 280, 266), (266, 251, 265), (266, 281, 267), (267, 252, 266), (267, 282, 268), (268, 253, 267), (268, 240, 254), (255, 240, 269), (256, 269, 283), (283, 270, 256), (257, 270, 284), (284, 271, 257), (258, 271, 285), (285, 272, 258), (259, 272, 286), (286, 273, 259), (260, 273, 287), (287, 274, 260), (275, 274, 288), (288, 289, 275), (134, 276, 262), (262, 136, 134), (74, 73, 275), (275, 289, 77), (275, 77, 74), (290, 291, 277), (277, 276, 290), (277, 292, 278), (278, 263, 277), (278, 293, 279), (279, 264, 278), (279, 294, 280), (280, 265, 279), (280, 295, 281), (281, 266, 280), (281, 296, 282), (282, 267, 281), (282, 240, 268), (269, 240, 283), (270, 283, 297), (297, 284, 270), (271, 284, 298), (298, 285, 271), (272, 285, 299), (299, 286, 272), (273, 286, 300), (300, 287, 273), (274, 287, 301), (301, 288, 274), (289, 288, 302), (302, 303, 289), (91, 90, 290), (290, 276, 134), (290, 134, 91), (78, 77, 289), (289, 303, 81), (289, 81, 78), (304, 305, 291), (291, 290, 304), (291, 306, 292), (292, 277, 291), (292, 307, 293), (293, 278, 292), (293, 308, 294), (294, 279, 293), (294, 309, 295), (295, 280, 294), (295, 310, 296), (296, 281, 295), (296, 240, 282), (283, 240, 297), (284, 297, 311), (311, 298, 284), (285, 298, 312), (312, 299, 285), (286, 299, 313), (313, 300, 286), (287, 300, 314), (314, 301, 287), (288, 301, 315), (315, 302, 288), (303, 302, 316), (316, 317, 303), (94, 304, 290), (290, 90, 94), (81, 303, 317), (317, 82, 81), (318, 319, 305), (305, 304, 318), (305, 320, 306), (306, 291, 305), (306, 321, 307), (307, 292, 306), (307, 322, 308), (308, 293, 307), (308, 323, 309), (309, 294, 308), (309, 324, 310), (310, 295, 309), (310, 240, 296), (297, 240, 311), (298, 311, 325), (325, 312, 298), (299, 312, 326), (326, 313, 299), (300, 313, 327), (327, 314, 300), (301, 314, 328), (328, 315, 301), (302, 315, 329), (329, 316, 302), (317, 316, 330), (330, 331, 317), (93, 318, 304), (304, 94, 93), (82, 317, 331), (331, 84, 82), (332, 333, 319), (319, 318, 332), (319, 334, 320), (320, 305, 319), (320, 335, 321), (321, 306, 320), (321, 336, 322), (322, 307, 321), (322, 337, 323), (323, 308, 322), (323, 338, 324), (324, 309, 323), (324, 240, 310), (311, 240, 325), (312, 325, 339), (339, 326, 312), (313, 326, 340), (340, 327, 313), (314, 327, 341), (341, 328, 314), (315, 328, 342), (342, 329, 315), (316, 329, 343), (343, 330, 316), (331, 330, 344), (344, 345, 331), (86, 85, 332), (332, 318, 93), (332, 93, 86), (84, 331, 345), (345, 83, 84), (346, 347, 333), (333, 332, 346), (333, 348, 334), (334, 319, 333), (334, 349, 335), (335, 320, 334), (335, 350, 336), (336, 321, 335), (336, 351, 337), (337, 322, 336), (337, 352, 338), (338, 323, 337), (338, 240, 324), (325, 240, 339), (326, 339, 353), (353, 340, 326), (327, 340, 354), (354, 341, 327), (328, 341, 355), (355, 342, 328), (329, 342, 356), (356, 343, 329), (330, 343, 357), (357, 344, 330), (345, 344, 358), (358, 359, 345), (88, 346, 332), (332, 85, 88), (83, 345, 359), (359, 79, 83), (360, 361, 347), (347, 346, 360), (347, 362, 348), (348, 333, 347), (348, 363, 349), (349, 334, 348), (349, 364, 350), (350, 335, 349), (350, 365, 351), (351, 336, 350), (351, 366, 352), (352, 337, 351), (352, 240, 338), (339, 240, 353), (340, 353, 367), (367, 354, 340), (341, 354, 368), (368, 355, 341), (342, 355, 369), (369, 356, 342), (343, 356, 370), (370, 357, 343), (344, 357, 371), (371, 358, 344), (359, 358, 372), (372, 373, 359), (89, 360, 346), (346, 88, 89), (80, 79, 359), (359, 373, 87), (359, 87, 80), (373, 372, 361), (361, 360, 373), (361, 374, 362), (362, 347, 361), (362, 375, 363), (363, 348, 362), (363, 376, 364), (364, 349, 363), (364, 377, 365), (365, 350, 364), (365, 378, 366), (366, 351, 365), (366, 240, 352), (353, 240, 367), (354, 367, 379), (379, 368, 354), (355, 368, 380), (380, 369, 355), (356, 369, 381), (381, 370, 356), (357, 370, 382), (382, 371, 357), (358, 371, 383), (383, 372, 358), (87, 373, 360), (360, 89, 87), (372, 383, 374), (374, 361, 372), (374, 384, 375), (375, 362, 374), (375, 385, 376), (376, 363, 375), (376, 386, 377), (377, 364, 376), (377, 387, 378), (378, 365, 377), (378, 240, 366), (367, 240, 379), (368, 379, 388), (388, 380, 368), (369, 380, 389), (389, 381, 369), (370, 381, 390), (390, 382, 370), (371, 382, 391), (391, 383, 371), (383, 391, 384), (384, 374, 383), (384, 392, 385), (385, 375, 384), (385, 393, 386), (386, 376, 385), (386, 394, 387), (387, 377, 386), (387, 240, 378), (379, 240, 388), (380, 388, 395), (395, 389, 380), (381, 389, 396), (396, 390, 381), (382, 390, 397), (397, 391, 382), (391, 397, 392), (392, 384, 391), (392, 398, 393), (393, 385, 392), (393, 399, 394), (394, 386, 393), (394, 240, 387), (388, 240, 395), (389, 395, 400), (400, 396, 389), (390, 396, 401), (401, 397, 390), (397, 401, 398), (398, 392, 397), (398, 402, 399), (399, 393, 398), (399, 240, 394), (395, 240, 400), (396, 400, 403), (403, 401, 396), (401, 403, 402), (402, 398, 401), (402, 240, 399), (400, 240, 403), (403, 240, 402), (63, 62, 110), (110, 142, 63), (176, 103, 141), (141, 166, 176)])
me_calibration_model.materials.append(mat_material_002)
me_calibration_model.use_remesh_preserve_volume = False
me_calibration_model.use_remesh_preserve_attributes = False
me_calibration_model.use_mirror_vertex_groups = False
me_calibration_model.update()

# ---- objects
ob_hemi = bpy.data.objects.new('Hemi', light_hemi)
ob_camera = bpy.data.objects.new('Camera', cam_camera)
ob_marker = bpy.data.objects.new('Marker', me_cube)
ob_sheet = bpy.data.objects.new('Sheet', me_cube_004)
ob_cylinder_002 = bpy.data.objects.new('Cylinder.002', me_cylinder_002)
ob_cube_003 = bpy.data.objects.new('Cube.003', me_cube_003)
ob_cylinder_001 = bpy.data.objects.new('Cylinder.001', me_cylinder_001)
ob_cube_002 = bpy.data.objects.new('Cube.002', me_cube_002)
ob_cube_001 = bpy.data.objects.new('Cube.001', me_cube_001)
ob_cylinder = bpy.data.objects.new('Cylinder', me_cylinder)
ob_calibration_model = bpy.data.objects.new('Calibration Model', me_calibration_model)

# ---- transforms, parenting, visibility, modifiers, constraints
ob_hemi.location = (0.0077, -0.07867, 0.3627)
ob_hemi.lineart.crease_threshold = 0.0
ob_camera.location = (0.01759, -0.09221, 0.3097)
ob_camera.rotation_mode = 'QUATERNION'
ob_camera.rotation_quaternion = (0.7034, 0.01385, 0.0015, -0.7107)
ob_camera.lineart.crease_threshold = 0.0
ob_marker.location = (0.0, 0.0, 0.0)
ob_marker.rotation_euler = (0.0, -0.0, 4.712)
ob_marker.scale = (0.05, 0.05, 0.0005)
ob_marker.lineart.crease_threshold = 0.0
ob_sheet.parent = ob_marker
ob_sheet.matrix_parent_inverse = Matrix(((20.0, 0.0, 0.0, 0.0), (0.0, 20.0, 0.0, 0.0), (0.0, 0.0, 2000.0, 0.0), (0.0, 0.0, 0.0, 1.0)))
ob_sheet.location = (-0.06, -0.06, 0.0)
ob_sheet.rotation_euler = (0.0, -0.0, 1.571)
ob_sheet.scale = (0.105, 0.1485, 0.00025)
ob_sheet.lineart.crease_threshold = 0.0
ob_cylinder_002.parent = ob_marker
ob_cylinder_002.matrix_parent_inverse = Matrix(((20.0, 0.0, 0.0, 0.0), (0.0, 20.0, 0.0, 0.0), (0.0, 0.0, 2000.0, 0.0), (0.0, 0.0, 0.0, 1.0)))
ob_cylinder_002.location = (0.2062, 0.1163, 0.0)
ob_cylinder_002.scale = (0.00625, 0.00625, 0.00625)
ob_cylinder_002.lineart.crease_threshold = 0.0
ob_cube_003.parent = ob_marker
ob_cube_003.matrix_parent_inverse = Matrix(((20.0, 0.0, 0.0, 0.0), (0.0, 20.0, 0.0, 0.0), (0.0, 0.0, 2000.0, 0.0), (0.0, 0.0, 0.0, 1.0)))
ob_cube_003.location = (0.1562, 0.1163, 0.0)
ob_cube_003.scale = (0.00625, 0.00625, 0.00625)
ob_cube_003.lineart.crease_threshold = 0.0
ob_cylinder_001.parent = ob_marker
ob_cylinder_001.matrix_parent_inverse = Matrix(((20.0, 0.0, 0.0, 0.0), (0.0, 20.0, 0.0, 0.0), (0.0, 0.0, 2000.0, 0.0), (0.0, 0.0, 0.0, 1.0)))
ob_cylinder_001.location = (0.1225, 0.1225, 0.0)
ob_cylinder_001.scale = (0.0125, 0.0125, 0.0125)
ob_cylinder_001.lineart.crease_threshold = 0.0
ob_cube_002.parent = ob_marker
ob_cube_002.matrix_parent_inverse = Matrix(((20.0, 0.0, 0.0, 0.0), (0.0, 20.0, 0.0, 0.0), (0.0, 0.0, 2000.0, 0.0), (0.0, 0.0, 0.0, 1.0)))
ob_cube_002.location = (0.0825, 0.1225, 0.0)
ob_cube_002.scale = (0.0125, 0.0125, 0.0125)
ob_cube_002.lineart.crease_threshold = 0.0
ob_cube_001.parent = ob_marker
ob_cube_001.matrix_parent_inverse = Matrix(((20.0, 0.0, 0.0, 0.0), (0.0, 20.0, 0.0, 0.0), (0.0, 0.0, 2000.0, 0.0), (0.0, 0.0, 0.0, 1.0)))
ob_cube_001.location = (0.035, 0.115, 0.0)
ob_cube_001.scale = (0.025, 0.025, 0.025)
ob_cube_001.lineart.crease_threshold = 0.0
ob_cylinder.parent = ob_marker
ob_cylinder.matrix_parent_inverse = Matrix(((20.0, 0.0, 0.0, 0.0), (0.0, 20.0, 0.0, 0.0), (0.0, 0.0, 2000.0, 0.0), (0.0, 0.0, 0.0, 1.0)))
ob_cylinder.location = (-0.025, 0.115, 0.0)
ob_cylinder.scale = (0.025, 0.025, 0.025)
ob_cylinder.lineart.crease_threshold = 0.0
ob_calibration_model.parent = ob_marker
ob_calibration_model.matrix_parent_inverse = Matrix(((20.0, 0.0, 0.0, 0.0), (0.0, 20.0, 0.0, 0.0), (0.0, 0.0, 2000.0, 0.0), (0.0, 0.0, 0.0, 1.0)))
ob_calibration_model.location = (0.07, -0.05, 0.0)
ob_calibration_model.rotation_euler = (0.0, -0.0, -1.571)
ob_calibration_model.scale = (0.5, 0.5, 0.5)
ob_calibration_model.lineart.crease_threshold = 0.0

# ---- collection membership
col_collection_1.objects.link(ob_hemi)
col_collection_1.objects.link(ob_camera)
col_collection_1.objects.link(ob_marker)
col_collection_1.objects.link(ob_sheet)
col_collection_1.objects.link(ob_cylinder_002)
col_collection_1.objects.link(ob_cube_003)
col_collection_1.objects.link(ob_cylinder_001)
col_collection_1.objects.link(ob_cube_002)
col_collection_1.objects.link(ob_cube_001)
col_collection_1.objects.link(ob_cylinder)
col_collection_1.objects.link(ob_calibration_model)

# ---- scene / render settings (as saved in the file)
scene.camera = ob_camera
scene.frame_start = 1; scene.frame_end = 250; scene.frame_set(0)
scene.render.engine = 'BLENDER_EEVEE_NEXT'
scene.render.resolution_x = 640
scene.render.resolution_y = 480
scene.render.dither_intensity = 0.0
scene.cycles.use_denoising = False
scene.cycles.samples = 128
scene.cycles.sampling_pattern = 'TABULATED_SOBOL'
scene.cycles.use_adaptive_sampling = False
scene.cycles.use_light_tree = False
scene.cycles.blur_glossy = 0.0
scene.cycles.sample_clamp_indirect = 0.0
scene.view_settings.view_transform = 'Standard'
bpy.context.view_layer.update()
